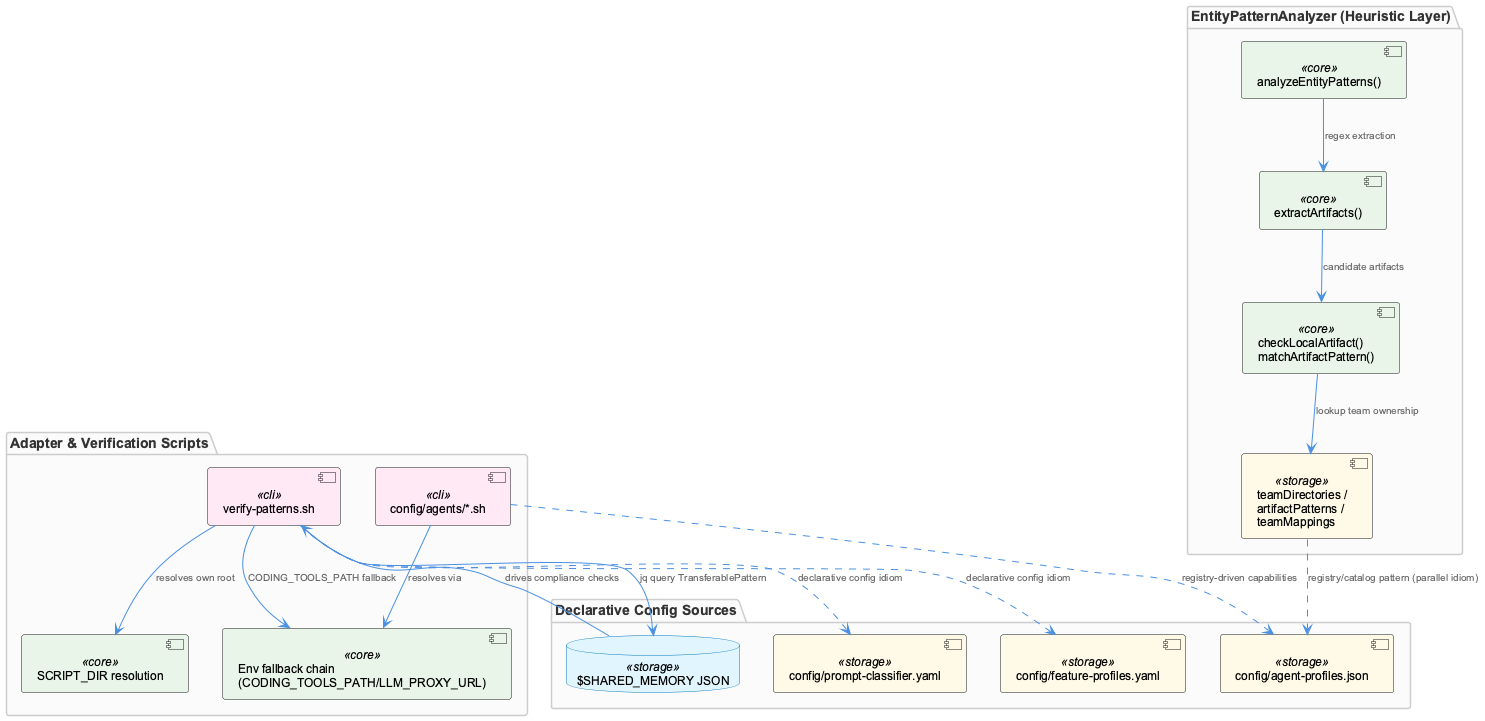

The diagram above was rendered by PlantUML. Its source (embedded in the PNG):
@startuml
!include /Users/Q284340/Agentic/coding/docs/puml/_standard-style.puml

package "Adapter & Verification Scripts" {
  component "config/agents/*.sh" as agentScripts <<cli>>
  component "verify-patterns.sh" as verifyScript <<cli>>
  component "SCRIPT_DIR resolution" as pathResolve <<core>>
  component "Env fallback chain\n(CODING_TOOLS_PATH/LLM_PROXY_URL)" as envFallback <<core>>
}

package "Declarative Config Sources" {
  database "$SHARED_MEMORY JSON" as sharedMemory <<storage>>
  component "config/agent-profiles.json" as agentProfiles <<storage>>
  component "config/feature-profiles.yaml" as featureProfiles <<storage>>
  component "config/prompt-classifier.yaml" as promptClassifier <<storage>>
}

package "EntityPatternAnalyzer (Heuristic Layer)" {
  component "analyzeEntityPatterns()" as analyzeEntry <<core>>
  component "extractArtifacts()" as extractArtifacts <<core>>
  component "checkLocalArtifact()\nmatchArtifactPattern()" as twoTierMatch <<core>>
  component "teamDirectories /\nartifactPatterns /\nteamMappings" as teamTables <<storage>>
}

agentScripts --> envFallback : "resolves via"
verifyScript --> pathResolve : "resolves own root"
verifyScript --> envFallback : "CODING_TOOLS_PATH fallback"
verifyScript --> sharedMemory : "jq query TransferablePattern"
sharedMemory --> verifyScript : "drives compliance checks"

agentScripts ..> agentProfiles : "registry-driven capabilities"
verifyScript ..> featureProfiles : "declarative config idiom"
verifyScript ..> promptClassifier : "declarative config idiom"

analyzeEntry --> extractArtifacts : "regex extraction"
extractArtifacts --> twoTierMatch : "candidate artifacts"
twoTierMatch --> teamTables : "lookup team ownership"
teamTables ..> agentProfiles : "registry/catalog pattern (parallel idiom)"

@enduml